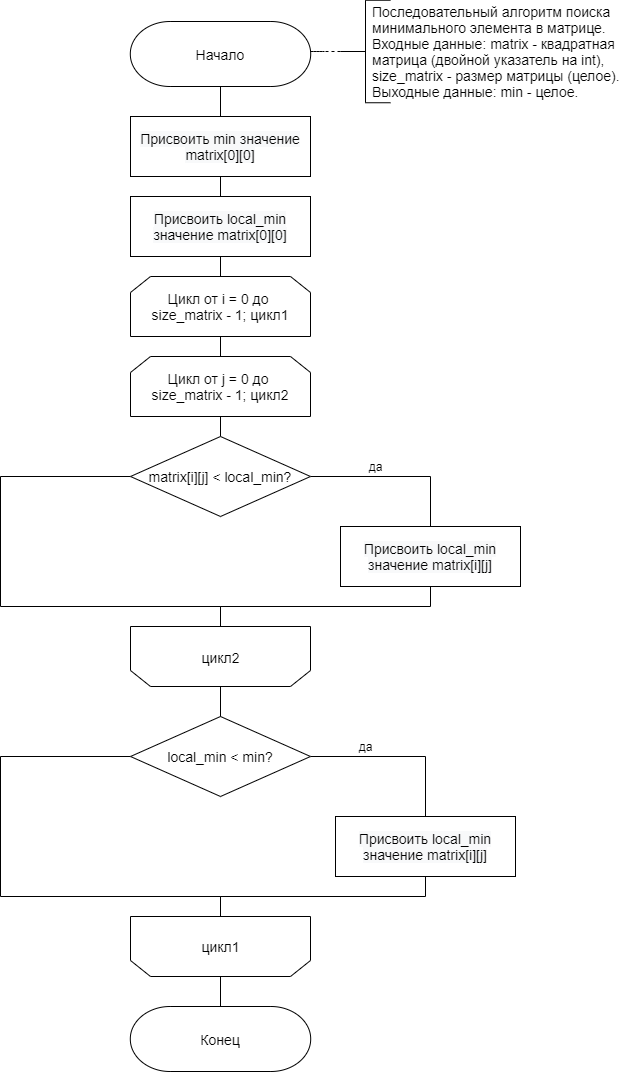

The diagram above was exported from draw.io. Its source (the exported page's mxGraphModel, read from the mxfile embedded in the PNG):
<mxGraphModel dx="1024" dy="592" grid="1" gridSize="10" guides="1" tooltips="1" connect="1" arrows="1" fold="1" page="1" pageScale="1" pageWidth="827" pageHeight="1169" math="0" shadow="0">
  <root>
    <mxCell id="0" />
    <mxCell id="1" parent="0" />
    <mxCell id="IIbd6LGmJeNeCCiELUo3-1" value="&lt;span style=&quot;font-size: 14px&quot;&gt;Начало&lt;/span&gt;" style="strokeWidth=1;html=1;shape=stencil(xVVNb4MwDP01HJmAaFV7nFh37GWTdnapC1FDgpysH/9+gYBaSukgl0kc8Hvwnu3YSsBSXUCFQRJJKDFg70GSfCGVXIJRZAPLFA5eRC48uXC1dCHoCjPjsCMQh61Ax2hD6oAnvjOtApcFEjc1y9ZB9Ga/qR+WZkpKK8KV1D3mhrdiwKX9Nzo7sejl1dlc2thFlXUo0SD10GtxGwcEyYe3UzzN6dPDqV9R5/uX0/d8p9jPae3TvfjeLJ7YwY1HYQ/slquJB+Zl16nPr86rmQO7ydWN2LHUImMLyNItZIec1I/cPUyygnq5B0RHl+qI1+zZ3Xw/q79TEFzeKCyW8xWAMvtC3eC3k06Xfk7nEM5ch6QM1G3o6QugHEOrE+4F5D1KnxCrG7g9+8fpLjwqvuvZNIl/LNnnjDOhND7ZBIsP5qxBR4aTpXtF+GRq91wIdzuNLcRAoEHdXdkAvw==);whiteSpace=wrap;" vertex="1" parent="1">
      <mxGeometry x="260" y="75" width="260" height="65" as="geometry" />
    </mxCell>
    <mxCell id="IIbd6LGmJeNeCCiELUo3-3" value="" style="edgeStyle=orthogonalEdgeStyle;rounded=0;orthogonalLoop=1;jettySize=auto;html=1;dashed=1;endArrow=none;endFill=0;startArrow=none;" edge="1" parent="1" source="IIbd6LGmJeNeCCiELUo3-2">
      <mxGeometry relative="1" as="geometry">
        <mxPoint x="523.99" y="104.89999999999998" as="sourcePoint" />
        <mxPoint x="493.99" y="105" as="targetPoint" />
        <Array as="points">
          <mxPoint x="479.99" y="104.9" />
        </Array>
      </mxGeometry>
    </mxCell>
    <mxCell id="IIbd6LGmJeNeCCiELUo3-27" style="edgeStyle=orthogonalEdgeStyle;rounded=0;orthogonalLoop=1;jettySize=auto;html=1;exitX=0.5;exitY=0;exitDx=0;exitDy=0;entryX=0.5;entryY=1;entryDx=0;entryDy=0;endArrow=none;endFill=0;" edge="1" parent="1" source="IIbd6LGmJeNeCCiELUo3-4" target="IIbd6LGmJeNeCCiELUo3-5">
      <mxGeometry relative="1" as="geometry" />
    </mxCell>
    <mxCell id="IIbd6LGmJeNeCCiELUo3-4" value="&lt;span style=&quot;color: rgb(0 , 0 , 0) ; font-family: &amp;#34;helvetica&amp;#34; ; font-size: 14px ; font-style: normal ; font-weight: 400 ; letter-spacing: normal ; text-align: center ; text-indent: 0px ; text-transform: none ; word-spacing: 0px ; background-color: rgb(248 , 249 , 250) ; display: inline ; float: none&quot;&gt;Присвоить local_min значение matrix[0][0]&lt;/span&gt;" style="rounded=0;whiteSpace=wrap;html=1;" vertex="1" parent="1">
      <mxGeometry x="300" y="250" width="180" height="60" as="geometry" />
    </mxCell>
    <mxCell id="IIbd6LGmJeNeCCiELUo3-28" style="edgeStyle=orthogonalEdgeStyle;rounded=0;orthogonalLoop=1;jettySize=auto;html=1;exitX=0.5;exitY=0;exitDx=0;exitDy=0;entryX=0.5;entryY=1;entryDx=0;entryDy=0;entryPerimeter=0;endArrow=none;endFill=0;" edge="1" parent="1" source="IIbd6LGmJeNeCCiELUo3-5" target="IIbd6LGmJeNeCCiELUo3-1">
      <mxGeometry relative="1" as="geometry" />
    </mxCell>
    <mxCell id="IIbd6LGmJeNeCCiELUo3-5" value="&lt;span style=&quot;color: rgb(0 , 0 , 0) ; font-family: &amp;#34;helvetica&amp;#34; ; font-size: 14px ; font-style: normal ; font-weight: 400 ; letter-spacing: normal ; text-align: center ; text-indent: 0px ; text-transform: none ; word-spacing: 0px ; background-color: rgb(248 , 249 , 250) ; display: inline ; float: none&quot;&gt;Присвоить min значение matrix[0][0]&lt;/span&gt;" style="rounded=0;whiteSpace=wrap;html=1;" vertex="1" parent="1">
      <mxGeometry x="300" y="170" width="180" height="60" as="geometry" />
    </mxCell>
    <mxCell id="IIbd6LGmJeNeCCiELUo3-6" value="&lt;font style=&quot;font-size: 14px&quot;&gt;Последовательный алгоритм поиска &lt;br&gt;минимального элемента в матрице.&lt;br&gt;Входные данные: matrix - квадратная&lt;br&gt;матрица&amp;nbsp;(двойной&amp;nbsp;указатель на int), &lt;br&gt;size_matrix - размер матрицы (целое).&lt;br&gt;Выходные данные: min - целое.&lt;/font&gt;" style="text;html=1;align=left;verticalAlign=middle;resizable=0;points=[];autosize=1;strokeColor=none;" vertex="1" parent="1">
      <mxGeometry x="540" y="60" width="260" height="90" as="geometry" />
    </mxCell>
    <mxCell id="IIbd6LGmJeNeCCiELUo3-2" value="" style="strokeWidth=1;html=1;shape=mxgraph.flowchart.annotation_2;align=left;labelPosition=right;pointerEvents=1;" vertex="1" parent="1">
      <mxGeometry x="510" y="53.75" width="50" height="102.5" as="geometry" />
    </mxCell>
    <mxCell id="IIbd6LGmJeNeCCiELUo3-7" value="" style="edgeStyle=orthogonalEdgeStyle;rounded=0;orthogonalLoop=1;jettySize=auto;html=1;dashed=1;endArrow=none;endFill=0;" edge="1" parent="1">
      <mxGeometry relative="1" as="geometry">
        <mxPoint x="523.99" y="104.89999999999998" as="sourcePoint" />
        <mxPoint x="524" y="105" as="targetPoint" />
        <Array as="points" />
      </mxGeometry>
    </mxCell>
    <mxCell id="IIbd6LGmJeNeCCiELUo3-26" style="edgeStyle=orthogonalEdgeStyle;rounded=0;orthogonalLoop=1;jettySize=auto;html=1;exitX=0.5;exitY=0;exitDx=0;exitDy=0;entryX=0.5;entryY=1;entryDx=0;entryDy=0;endArrow=none;endFill=0;" edge="1" parent="1" source="IIbd6LGmJeNeCCiELUo3-8" target="IIbd6LGmJeNeCCiELUo3-4">
      <mxGeometry relative="1" as="geometry" />
    </mxCell>
    <mxCell id="IIbd6LGmJeNeCCiELUo3-8" value="&lt;font style=&quot;font-size: 14px&quot;&gt;Цикл от i = 0 до &lt;br&gt;size_matrix - 1; цикл1&lt;/font&gt;" style="shape=loopLimit;whiteSpace=wrap;html=1;" vertex="1" parent="1">
      <mxGeometry x="300" y="330" width="180" height="60" as="geometry" />
    </mxCell>
    <mxCell id="IIbd6LGmJeNeCCiELUo3-25" style="edgeStyle=orthogonalEdgeStyle;rounded=0;orthogonalLoop=1;jettySize=auto;html=1;exitX=0.5;exitY=0;exitDx=0;exitDy=0;entryX=0.5;entryY=1;entryDx=0;entryDy=0;endArrow=none;endFill=0;" edge="1" parent="1" source="IIbd6LGmJeNeCCiELUo3-9" target="IIbd6LGmJeNeCCiELUo3-8">
      <mxGeometry relative="1" as="geometry" />
    </mxCell>
    <mxCell id="IIbd6LGmJeNeCCiELUo3-9" value="&lt;font style=&quot;font-size: 14px&quot;&gt;Цикл от j = 0 до &lt;br&gt;size_matrix - 1; цикл2&lt;/font&gt;" style="shape=loopLimit;whiteSpace=wrap;html=1;" vertex="1" parent="1">
      <mxGeometry x="300" y="410" width="180" height="60" as="geometry" />
    </mxCell>
    <mxCell id="IIbd6LGmJeNeCCiELUo3-12" style="edgeStyle=orthogonalEdgeStyle;rounded=0;orthogonalLoop=1;jettySize=auto;html=1;exitX=1;exitY=0.5;exitDx=0;exitDy=0;entryX=0.5;entryY=0;entryDx=0;entryDy=0;endArrow=none;endFill=0;" edge="1" parent="1" source="IIbd6LGmJeNeCCiELUo3-10" target="IIbd6LGmJeNeCCiELUo3-11">
      <mxGeometry relative="1" as="geometry" />
    </mxCell>
    <mxCell id="IIbd6LGmJeNeCCiELUo3-23" style="edgeStyle=orthogonalEdgeStyle;rounded=0;orthogonalLoop=1;jettySize=auto;html=1;exitX=0;exitY=0.5;exitDx=0;exitDy=0;entryX=0.5;entryY=1;entryDx=0;entryDy=0;endArrow=none;endFill=0;" edge="1" parent="1" source="IIbd6LGmJeNeCCiELUo3-10" target="IIbd6LGmJeNeCCiELUo3-14">
      <mxGeometry relative="1" as="geometry">
        <Array as="points">
          <mxPoint x="170" y="530" />
          <mxPoint x="170" y="660" />
          <mxPoint x="390" y="660" />
        </Array>
      </mxGeometry>
    </mxCell>
    <mxCell id="IIbd6LGmJeNeCCiELUo3-24" style="edgeStyle=orthogonalEdgeStyle;rounded=0;orthogonalLoop=1;jettySize=auto;html=1;exitX=0.5;exitY=0;exitDx=0;exitDy=0;entryX=0.5;entryY=1;entryDx=0;entryDy=0;endArrow=none;endFill=0;" edge="1" parent="1" source="IIbd6LGmJeNeCCiELUo3-10" target="IIbd6LGmJeNeCCiELUo3-9">
      <mxGeometry relative="1" as="geometry" />
    </mxCell>
    <mxCell id="IIbd6LGmJeNeCCiELUo3-10" value="&lt;font style=&quot;font-size: 14px&quot;&gt;matrix[i][j] &amp;lt; local_min?&lt;/font&gt;" style="rhombus;whiteSpace=wrap;html=1;" vertex="1" parent="1">
      <mxGeometry x="300" y="490" width="180" height="80" as="geometry" />
    </mxCell>
    <mxCell id="IIbd6LGmJeNeCCiELUo3-22" style="edgeStyle=orthogonalEdgeStyle;rounded=0;orthogonalLoop=1;jettySize=auto;html=1;exitX=0.5;exitY=1;exitDx=0;exitDy=0;entryX=0.5;entryY=1;entryDx=0;entryDy=0;endArrow=none;endFill=0;" edge="1" parent="1" source="IIbd6LGmJeNeCCiELUo3-11" target="IIbd6LGmJeNeCCiELUo3-14">
      <mxGeometry relative="1" as="geometry" />
    </mxCell>
    <mxCell id="IIbd6LGmJeNeCCiELUo3-11" value="&lt;span style=&quot;color: rgb(0 , 0 , 0) ; font-family: &amp;#34;helvetica&amp;#34; ; font-size: 14px ; font-style: normal ; font-weight: 400 ; letter-spacing: normal ; text-align: center ; text-indent: 0px ; text-transform: none ; word-spacing: 0px ; background-color: rgb(248 , 249 , 250) ; display: inline ; float: none&quot;&gt;Присвоить local_min значение matrix[i][j]&lt;/span&gt;" style="rounded=0;whiteSpace=wrap;html=1;" vertex="1" parent="1">
      <mxGeometry x="510" y="580" width="180" height="60" as="geometry" />
    </mxCell>
    <mxCell id="IIbd6LGmJeNeCCiELUo3-13" value="" style="group" vertex="1" connectable="0" parent="1">
      <mxGeometry x="300" y="680" width="180" height="60" as="geometry" />
    </mxCell>
    <mxCell id="IIbd6LGmJeNeCCiELUo3-14" value="" style="shape=loopLimit;whiteSpace=wrap;html=1;rotation=-180;" vertex="1" parent="IIbd6LGmJeNeCCiELUo3-13">
      <mxGeometry width="180" height="60" as="geometry" />
    </mxCell>
    <mxCell id="IIbd6LGmJeNeCCiELUo3-15" value="&lt;font style=&quot;font-size: 14px&quot;&gt;цикл2&lt;/font&gt;" style="text;html=1;align=center;verticalAlign=middle;resizable=0;points=[];autosize=1;strokeColor=none;" vertex="1" parent="IIbd6LGmJeNeCCiELUo3-13">
      <mxGeometry x="65" y="21.428571428571427" width="50" height="20" as="geometry" />
    </mxCell>
    <mxCell id="IIbd6LGmJeNeCCiELUo3-19" style="edgeStyle=orthogonalEdgeStyle;rounded=0;orthogonalLoop=1;jettySize=auto;html=1;exitX=1;exitY=0.5;exitDx=0;exitDy=0;entryX=0.5;entryY=0;entryDx=0;entryDy=0;endArrow=none;endFill=0;" edge="1" parent="1" source="IIbd6LGmJeNeCCiELUo3-16" target="IIbd6LGmJeNeCCiELUo3-18">
      <mxGeometry relative="1" as="geometry" />
    </mxCell>
    <mxCell id="IIbd6LGmJeNeCCiELUo3-34" style="edgeStyle=orthogonalEdgeStyle;rounded=0;orthogonalLoop=1;jettySize=auto;html=1;exitX=0;exitY=0.5;exitDx=0;exitDy=0;entryX=0.5;entryY=1;entryDx=0;entryDy=0;endArrow=none;endFill=0;" edge="1" parent="1" source="IIbd6LGmJeNeCCiELUo3-16" target="IIbd6LGmJeNeCCiELUo3-31">
      <mxGeometry relative="1" as="geometry">
        <Array as="points">
          <mxPoint x="170" y="810" />
          <mxPoint x="170" y="950" />
          <mxPoint x="390" y="950" />
        </Array>
      </mxGeometry>
    </mxCell>
    <mxCell id="IIbd6LGmJeNeCCiELUo3-16" value="&lt;font style=&quot;font-size: 14px&quot;&gt;local_min &amp;lt; min?&lt;/font&gt;" style="rhombus;whiteSpace=wrap;html=1;" vertex="1" parent="1">
      <mxGeometry x="300" y="770" width="180" height="80" as="geometry" />
    </mxCell>
    <mxCell id="IIbd6LGmJeNeCCiELUo3-17" value="да" style="text;html=1;align=center;verticalAlign=middle;resizable=0;points=[];autosize=1;strokeColor=none;" vertex="1" parent="1">
      <mxGeometry x="530" y="510" width="30" height="20" as="geometry" />
    </mxCell>
    <mxCell id="IIbd6LGmJeNeCCiELUo3-33" style="edgeStyle=orthogonalEdgeStyle;rounded=0;orthogonalLoop=1;jettySize=auto;html=1;exitX=0.5;exitY=1;exitDx=0;exitDy=0;entryX=0.5;entryY=1;entryDx=0;entryDy=0;endArrow=none;endFill=0;" edge="1" parent="1" source="IIbd6LGmJeNeCCiELUo3-18" target="IIbd6LGmJeNeCCiELUo3-31">
      <mxGeometry relative="1" as="geometry" />
    </mxCell>
    <mxCell id="IIbd6LGmJeNeCCiELUo3-18" value="&lt;span style=&quot;color: rgb(0 , 0 , 0) ; font-family: &amp;#34;helvetica&amp;#34; ; font-size: 14px ; font-style: normal ; font-weight: 400 ; letter-spacing: normal ; text-align: center ; text-indent: 0px ; text-transform: none ; word-spacing: 0px ; background-color: rgb(248 , 249 , 250) ; display: inline ; float: none&quot;&gt;Присвоить local_min значение matrix[i][j]&lt;/span&gt;" style="rounded=0;whiteSpace=wrap;html=1;" vertex="1" parent="1">
      <mxGeometry x="505" y="870" width="180" height="60" as="geometry" />
    </mxCell>
    <mxCell id="IIbd6LGmJeNeCCiELUo3-20" value="да" style="text;html=1;align=center;verticalAlign=middle;resizable=0;points=[];autosize=1;strokeColor=none;" vertex="1" parent="1">
      <mxGeometry x="520" y="790" width="30" height="20" as="geometry" />
    </mxCell>
    <mxCell id="IIbd6LGmJeNeCCiELUo3-29" style="edgeStyle=orthogonalEdgeStyle;rounded=0;orthogonalLoop=1;jettySize=auto;html=1;exitX=0.5;exitY=0;exitDx=0;exitDy=0;entryX=0.5;entryY=0;entryDx=0;entryDy=0;endArrow=none;endFill=0;" edge="1" parent="1" source="IIbd6LGmJeNeCCiELUo3-14" target="IIbd6LGmJeNeCCiELUo3-16">
      <mxGeometry relative="1" as="geometry" />
    </mxCell>
    <mxCell id="IIbd6LGmJeNeCCiELUo3-30" value="" style="group" vertex="1" connectable="0" parent="1">
      <mxGeometry x="300" y="970" width="180" height="60" as="geometry" />
    </mxCell>
    <mxCell id="IIbd6LGmJeNeCCiELUo3-31" value="" style="shape=loopLimit;whiteSpace=wrap;html=1;rotation=-180;" vertex="1" parent="IIbd6LGmJeNeCCiELUo3-30">
      <mxGeometry width="180" height="60" as="geometry" />
    </mxCell>
    <mxCell id="IIbd6LGmJeNeCCiELUo3-32" value="&lt;font style=&quot;font-size: 14px&quot;&gt;цикл1&lt;/font&gt;" style="text;html=1;align=center;verticalAlign=middle;resizable=0;points=[];autosize=1;strokeColor=none;" vertex="1" parent="IIbd6LGmJeNeCCiELUo3-30">
      <mxGeometry x="65" y="19.998571428571427" width="50" height="20" as="geometry" />
    </mxCell>
    <mxCell id="IIbd6LGmJeNeCCiELUo3-35" value="&lt;span style=&quot;font-size: 14px&quot;&gt;Конец&lt;/span&gt;" style="strokeWidth=1;html=1;shape=stencil(xVVNb4MwDP01HJmAaFV7nFh37GWTdnapC1FDgpysH/9+gYBaSukgl0kc8Hvwnu3YSsBSXUCFQRJJKDFg70GSfCGVXIJRZAPLFA5eRC48uXC1dCHoCjPjsCMQh61Ax2hD6oAnvjOtApcFEjc1y9ZB9Ga/qR+WZkpKK8KV1D3mhrdiwKX9Nzo7sejl1dlc2thFlXUo0SD10GtxGwcEyYe3UzzN6dPDqV9R5/uX0/d8p9jPae3TvfjeLJ7YwY1HYQ/slquJB+Zl16nPr86rmQO7ydWN2LHUImMLyNItZIec1I/cPUyygnq5B0RHl+qI1+zZ3Xw/q79TEFzeKCyW8xWAMvtC3eC3k06Xfk7nEM5ch6QM1G3o6QugHEOrE+4F5D1KnxCrG7g9+8fpLjwqvuvZNIl/LNnnjDOhND7ZBIsP5qxBR4aTpXtF+GRq91wIdzuNLcRAoEHdXdkAvw==);whiteSpace=wrap;" vertex="1" parent="1">
      <mxGeometry x="260" y="1060" width="260" height="65" as="geometry" />
    </mxCell>
    <mxCell id="IIbd6LGmJeNeCCiELUo3-36" style="edgeStyle=orthogonalEdgeStyle;rounded=0;orthogonalLoop=1;jettySize=auto;html=1;exitX=0.5;exitY=0;exitDx=0;exitDy=0;entryX=0.5;entryY=0;entryDx=0;entryDy=0;entryPerimeter=0;endArrow=none;endFill=0;" edge="1" parent="1" source="IIbd6LGmJeNeCCiELUo3-31" target="IIbd6LGmJeNeCCiELUo3-35">
      <mxGeometry relative="1" as="geometry" />
    </mxCell>
  </root>
</mxGraphModel>